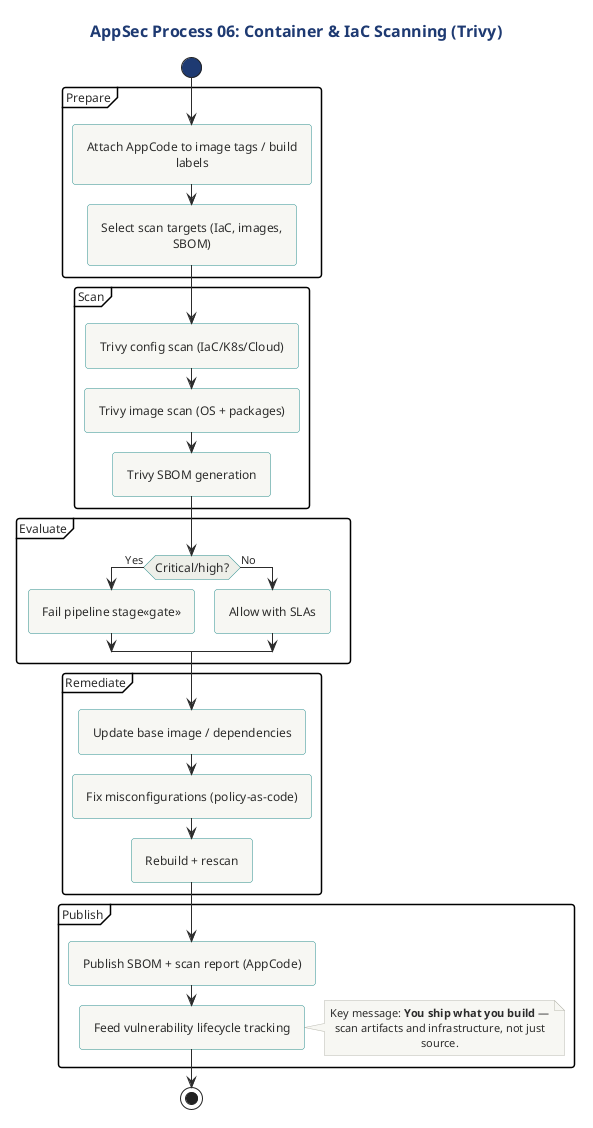

The diagram above was rendered by PlantUML. Its source (embedded in the PNG):
@startuml
!include ../../../../../tooling/styles/plantuml/behavioral/activity-diagram-style.iuml
!include ../../../../../tooling/styles/plantuml/behavioral/activity-diagram-style.iuml

title AppSec Process 06: Container & IaC Scanning (Trivy)

' Purpose: Detect vulnerable images, misconfigurations, and IaC issues and tie results to AppCode.

start

partition "Prepare" {
  :Attach AppCode to image tags / build labels;
  :Select scan targets (IaC, images, SBOM);
}

partition "Scan" {
  :Trivy config scan (IaC/K8s/Cloud);
  :Trivy image scan (OS + packages);
  :Trivy SBOM generation;
}

partition "Evaluate" {
  if (Critical/high?) then (Yes)
    :Fail pipeline stage<<gate>>;
  else (No)
    :Allow with SLAs;
  endif
}

partition "Remediate" {
  :Update base image / dependencies;
  :Fix misconfigurations (policy-as-code);
  :Rebuild + rescan;
}

partition "Publish" {
  :Publish SBOM + scan report (AppCode);
  :Feed vulnerability lifecycle tracking;
}

note right
Key message: **You ship what you build** — scan artifacts and infrastructure, not just source.
end note

stop
@enduml